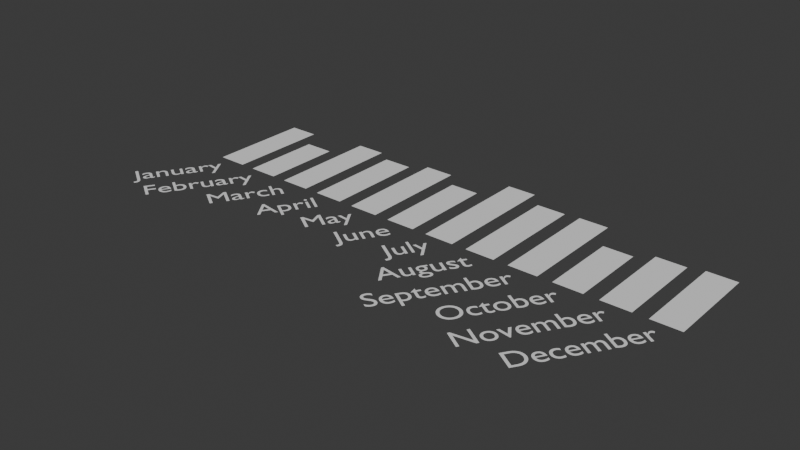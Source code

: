 # Source: ds_simple_bars_visualisation.blend  (saved by Blender 5.0.119; exported with 4.5.12 LTS)
import bpy
from mathutils import Matrix  # noqa: F401  (used for matrix-valued properties, if any)

bpy.ops.wm.read_factory_settings(use_empty=True)
scene = bpy.context.scene
scene.name = 'Scene'

# ---- world
world_world = bpy.data.worlds.new('World'); scene.world = world_world
world_world.use_nodes = True; world_world.node_tree.nodes.clear()
_N = world_world.node_tree.nodes; _L = world_world.node_tree.links
n0 = _N.new('ShaderNodeOutputWorld'); n0.name = 'World Output'; n0.location = (200, 100)
n1 = _N.new('ShaderNodeBackground'); n1.name = 'Background'; n1.location = (-200, 100)
n1.inputs[0].default_value = (0.05088, 0.05088, 0.05088, 1.0)
_L.new(n1.outputs[0], n0.inputs[0])
n0.is_active_output = True
world_world.color = (0.05088, 0.05088, 0.05088)
world_world.sun_shadow_jitter_overblur = 0.0

# ---- meshes
me_plane_277 = bpy.data.meshes.new('Plane.277')
me_plane_277.from_pydata([(0.0, 0.0, 0.0), (1.0, 0.0, 0.0), (0.0, 1.0, 0.0), (1.0, 1.0, 0.0)], [], [(0, 1, 3, 2)])
_uv = me_plane_277.uv_layers.new(name='UVMap')
_uv.uv.foreach_set('vector', [0.0, 0.0, 1.0, 0.0, 1.0, 1.0, 0.0, 1.0])
me_plane_277.update()
me_plane_278 = bpy.data.meshes.new('Plane.278')
me_plane_278.from_pydata([(1.5, 0.0, 0.0), (2.5, 0.0, 0.0), (1.5, 1.0, 0.0), (2.5, 1.0, 0.0)], [], [(0, 1, 3, 2)])
_uv = me_plane_278.uv_layers.new(name='UVMap')
_uv.uv.foreach_set('vector', [0.0, 0.0, 1.0, 0.0, 1.0, 1.0, 0.0, 1.0])
me_plane_278.update()
me_plane_279 = bpy.data.meshes.new('Plane.279')
me_plane_279.from_pydata([(3.0, 0.0, 0.0), (4.0, 0.0, 0.0), (3.0, 1.0, 0.0), (4.0, 1.0, 0.0)], [], [(0, 1, 3, 2)])
_uv = me_plane_279.uv_layers.new(name='UVMap')
_uv.uv.foreach_set('vector', [0.0, 0.0, 1.0, 0.0, 1.0, 1.0, 0.0, 1.0])
me_plane_279.update()
me_plane_280 = bpy.data.meshes.new('Plane.280')
me_plane_280.from_pydata([(4.5, 0.0, 0.0), (5.5, 0.0, 0.0), (4.5, 1.0, 0.0), (5.5, 1.0, 0.0)], [], [(0, 1, 3, 2)])
_uv = me_plane_280.uv_layers.new(name='UVMap')
_uv.uv.foreach_set('vector', [0.0, 0.0, 1.0, 0.0, 1.0, 1.0, 0.0, 1.0])
me_plane_280.update()
me_plane_281 = bpy.data.meshes.new('Plane.281')
me_plane_281.from_pydata([(6.0, 0.0, 0.0), (7.0, 0.0, 0.0), (6.0, 1.0, 0.0), (7.0, 1.0, 0.0)], [], [(0, 1, 3, 2)])
_uv = me_plane_281.uv_layers.new(name='UVMap')
_uv.uv.foreach_set('vector', [0.0, 0.0, 1.0, 0.0, 1.0, 1.0, 0.0, 1.0])
me_plane_281.update()
me_plane_282 = bpy.data.meshes.new('Plane.282')
me_plane_282.from_pydata([(7.5, 0.0, 0.0), (8.5, 0.0, 0.0), (7.5, 1.0, 0.0), (8.5, 1.0, 0.0)], [], [(0, 1, 3, 2)])
_uv = me_plane_282.uv_layers.new(name='UVMap')
_uv.uv.foreach_set('vector', [0.0, 0.0, 1.0, 0.0, 1.0, 1.0, 0.0, 1.0])
me_plane_282.update()
me_plane_283 = bpy.data.meshes.new('Plane.283')
me_plane_283.from_pydata([(9.0, 0.0, 0.0), (10.0, 0.0, 0.0), (9.0, 1.0, 0.0), (10.0, 1.0, 0.0)], [], [(0, 1, 3, 2)])
_uv = me_plane_283.uv_layers.new(name='UVMap')
_uv.uv.foreach_set('vector', [0.0, 0.0, 1.0, 0.0, 1.0, 1.0, 0.0, 1.0])
me_plane_283.update()
me_plane_284 = bpy.data.meshes.new('Plane.284')
me_plane_284.from_pydata([(10.5, 0.0, 0.0), (11.5, 0.0, 0.0), (10.5, 1.0, 0.0), (11.5, 1.0, 0.0)], [], [(0, 1, 3, 2)])
_uv = me_plane_284.uv_layers.new(name='UVMap')
_uv.uv.foreach_set('vector', [0.0, 0.0, 1.0, 0.0, 1.0, 1.0, 0.0, 1.0])
me_plane_284.update()
me_plane_285 = bpy.data.meshes.new('Plane.285')
me_plane_285.from_pydata([(12.0, 0.0, 0.0), (13.0, 0.0, 0.0), (12.0, 1.0, 0.0), (13.0, 1.0, 0.0)], [], [(0, 1, 3, 2)])
_uv = me_plane_285.uv_layers.new(name='UVMap')
_uv.uv.foreach_set('vector', [0.0, 0.0, 1.0, 0.0, 1.0, 1.0, 0.0, 1.0])
me_plane_285.update()
me_plane_286 = bpy.data.meshes.new('Plane.286')
me_plane_286.from_pydata([(13.5, 0.0, 0.0), (14.5, 0.0, 0.0), (13.5, 1.0, 0.0), (14.5, 1.0, 0.0)], [], [(0, 1, 3, 2)])
_uv = me_plane_286.uv_layers.new(name='UVMap')
_uv.uv.foreach_set('vector', [0.0, 0.0, 1.0, 0.0, 1.0, 1.0, 0.0, 1.0])
me_plane_286.update()
me_plane_287 = bpy.data.meshes.new('Plane.287')
me_plane_287.from_pydata([(15.0, 0.0, 0.0), (16.0, 0.0, 0.0), (15.0, 1.0, 0.0), (16.0, 1.0, 0.0)], [], [(0, 1, 3, 2)])
_uv = me_plane_287.uv_layers.new(name='UVMap')
_uv.uv.foreach_set('vector', [0.0, 0.0, 1.0, 0.0, 1.0, 1.0, 0.0, 1.0])
me_plane_287.update()
me_plane_288 = bpy.data.meshes.new('Plane.288')
me_plane_288.from_pydata([(16.5, 0.0, 0.0), (17.5, 0.0, 0.0), (16.5, 1.0, 0.0), (17.5, 1.0, 0.0)], [], [(0, 1, 3, 2)])
_uv = me_plane_288.uv_layers.new(name='UVMap')
_uv.uv.foreach_set('vector', [0.0, 0.0, 1.0, 0.0, 1.0, 1.0, 0.0, 1.0])
me_plane_288.update()

# ---- curves / text
txt_text_133 = bpy.data.curves.new('Text.133', 'FONT')
txt_text_133.dimensions = '2D'
txt_text_133.body = 'January'
txt_text_133.align_x = 'RIGHT'
txt_text_133.align_y = 'CENTER'
txt_text_134 = bpy.data.curves.new('Text.134', 'FONT')
txt_text_134.dimensions = '2D'
txt_text_134.body = 'February'
txt_text_134.align_x = 'RIGHT'
txt_text_134.align_y = 'CENTER'
txt_text_135 = bpy.data.curves.new('Text.135', 'FONT')
txt_text_135.dimensions = '2D'
txt_text_135.body = 'March'
txt_text_135.align_x = 'RIGHT'
txt_text_135.align_y = 'CENTER'
txt_text_136 = bpy.data.curves.new('Text.136', 'FONT')
txt_text_136.dimensions = '2D'
txt_text_136.body = 'April'
txt_text_136.align_x = 'RIGHT'
txt_text_136.align_y = 'CENTER'
txt_text_137 = bpy.data.curves.new('Text.137', 'FONT')
txt_text_137.dimensions = '2D'
txt_text_137.body = 'May'
txt_text_137.align_x = 'RIGHT'
txt_text_137.align_y = 'CENTER'
txt_text_138 = bpy.data.curves.new('Text.138', 'FONT')
txt_text_138.dimensions = '2D'
txt_text_138.body = 'June'
txt_text_138.align_x = 'RIGHT'
txt_text_138.align_y = 'CENTER'
txt_text_139 = bpy.data.curves.new('Text.139', 'FONT')
txt_text_139.dimensions = '2D'
txt_text_139.body = 'July'
txt_text_139.align_x = 'RIGHT'
txt_text_139.align_y = 'CENTER'
txt_text_140 = bpy.data.curves.new('Text.140', 'FONT')
txt_text_140.dimensions = '2D'
txt_text_140.body = 'August'
txt_text_140.align_x = 'RIGHT'
txt_text_140.align_y = 'CENTER'
txt_text_141 = bpy.data.curves.new('Text.141', 'FONT')
txt_text_141.dimensions = '2D'
txt_text_141.body = 'September'
txt_text_141.align_x = 'RIGHT'
txt_text_141.align_y = 'CENTER'
txt_text_142 = bpy.data.curves.new('Text.142', 'FONT')
txt_text_142.dimensions = '2D'
txt_text_142.body = 'October'
txt_text_142.align_x = 'RIGHT'
txt_text_142.align_y = 'CENTER'
txt_text_143 = bpy.data.curves.new('Text.143', 'FONT')
txt_text_143.dimensions = '2D'
txt_text_143.body = 'November'
txt_text_143.align_x = 'RIGHT'
txt_text_143.align_y = 'CENTER'
txt_text_144 = bpy.data.curves.new('Text.144', 'FONT')
txt_text_144.dimensions = '2D'
txt_text_144.body = 'December'
txt_text_144.align_x = 'RIGHT'
txt_text_144.align_y = 'CENTER'

# ---- objects
ob_plane = bpy.data.objects.new('Plane', me_plane_277)
ob_text = bpy.data.objects.new('Text', txt_text_133)
ob_plane_001 = bpy.data.objects.new('Plane.001', me_plane_278)
ob_text_001 = bpy.data.objects.new('Text.001', txt_text_134)
ob_plane_002 = bpy.data.objects.new('Plane.002', me_plane_279)
ob_text_002 = bpy.data.objects.new('Text.002', txt_text_135)
ob_plane_003 = bpy.data.objects.new('Plane.003', me_plane_280)
ob_text_003 = bpy.data.objects.new('Text.003', txt_text_136)
ob_plane_004 = bpy.data.objects.new('Plane.004', me_plane_281)
ob_text_004 = bpy.data.objects.new('Text.004', txt_text_137)
ob_plane_005 = bpy.data.objects.new('Plane.005', me_plane_282)
ob_text_005 = bpy.data.objects.new('Text.005', txt_text_138)
ob_plane_006 = bpy.data.objects.new('Plane.006', me_plane_283)
ob_text_006 = bpy.data.objects.new('Text.006', txt_text_139)
ob_plane_007 = bpy.data.objects.new('Plane.007', me_plane_284)
ob_text_007 = bpy.data.objects.new('Text.007', txt_text_140)
ob_plane_008 = bpy.data.objects.new('Plane.008', me_plane_285)
ob_text_008 = bpy.data.objects.new('Text.008', txt_text_141)
ob_plane_009 = bpy.data.objects.new('Plane.009', me_plane_286)
ob_text_009 = bpy.data.objects.new('Text.009', txt_text_142)
ob_plane_010 = bpy.data.objects.new('Plane.010', me_plane_287)
ob_text_010 = bpy.data.objects.new('Text.010', txt_text_143)
ob_plane_011 = bpy.data.objects.new('Plane.011', me_plane_288)
ob_text_011 = bpy.data.objects.new('Text.011', txt_text_144)

# ---- transforms, parenting, visibility, modifiers, constraints
ob_plane.location = (0.0, 0.0, 0.0)
ob_plane.scale = (1.0, 3.52, 1.0)
ob_text.location = (0.5, -0.5, 0.0)
ob_text.rotation_euler = (0.0, -0.0, 1.0)
ob_plane_001.location = (0.0, 0.0, 0.0)
ob_plane_001.scale = (1.0, 2.74, 1.0)
ob_text_001.location = (2.0, -0.5, 0.0)
ob_text_001.rotation_euler = (0.0, -0.0, 1.0)
ob_plane_002.location = (0.0, 0.0, 0.0)
ob_plane_002.scale = (1.0, 3.81, 1.0)
ob_text_002.location = (3.5, -0.5, 0.0)
ob_text_002.rotation_euler = (0.0, -0.0, 1.0)
ob_plane_003.location = (0.0, 0.0, 0.0)
ob_plane_003.scale = (1.0, 3.48, 1.0)
ob_text_003.location = (5.0, -0.5, 0.0)
ob_text_003.rotation_euler = (0.0, -0.0, 1.0)
ob_plane_004.location = (0.0, 0.0, 0.0)
ob_plane_004.scale = (1.0, 3.88, 1.0)
ob_text_004.location = (6.5, -0.5, 0.0)
ob_text_004.rotation_euler = (0.0, -0.0, 1.0)
ob_plane_005.location = (0.0, 0.0, 0.0)
ob_plane_005.scale = (1.0, 3.29, 1.0)
ob_text_005.location = (8.0, -0.5, 0.0)
ob_text_005.rotation_euler = (0.0, -0.0, 1.0)
ob_plane_006.location = (0.0, 0.0, 0.0)
ob_plane_006.scale = (1.0, 4.39, 1.0)
ob_text_006.location = (9.5, -0.5, 0.0)
ob_text_006.rotation_euler = (0.0, -0.0, 1.0)
ob_plane_007.location = (0.0, 0.0, 0.0)
ob_plane_007.scale = (1.0, 3.82, 1.0)
ob_text_007.location = (11.0, -0.5, 0.0)
ob_text_007.rotation_euler = (0.0, -0.0, 1.0)
ob_plane_008.location = (0.0, 0.0, 0.0)
ob_plane_008.scale = (1.0, 3.88, 1.0)
ob_text_008.location = (12.5, -0.5, 0.0)
ob_text_008.rotation_euler = (0.0, -0.0, 1.0)
ob_plane_009.location = (0.0, 0.0, 0.0)
ob_plane_009.scale = (1.0, 2.75, 1.0)
ob_text_009.location = (14.0, -0.5, 0.0)
ob_text_009.rotation_euler = (0.0, -0.0, 1.0)
ob_plane_010.location = (0.0, 0.0, 0.0)
ob_plane_010.scale = (1.0, 3.16, 1.0)
ob_text_010.location = (15.5, -0.5, 0.0)
ob_text_010.rotation_euler = (0.0, -0.0, 1.0)
ob_plane_011.location = (0.0, 0.0, 0.0)
ob_plane_011.scale = (1.0, 3.31, 1.0)
ob_text_011.location = (17.0, -0.5, 0.0)
ob_text_011.rotation_euler = (0.0, -0.0, 1.0)

# ---- collection membership
scene.collection.objects.link(ob_plane)
scene.collection.objects.link(ob_text)
scene.collection.objects.link(ob_plane_001)
scene.collection.objects.link(ob_text_001)
scene.collection.objects.link(ob_plane_002)
scene.collection.objects.link(ob_text_002)
scene.collection.objects.link(ob_plane_003)
scene.collection.objects.link(ob_text_003)
scene.collection.objects.link(ob_plane_004)
scene.collection.objects.link(ob_text_004)
scene.collection.objects.link(ob_plane_005)
scene.collection.objects.link(ob_text_005)
scene.collection.objects.link(ob_plane_006)
scene.collection.objects.link(ob_text_006)
scene.collection.objects.link(ob_plane_007)
scene.collection.objects.link(ob_text_007)
scene.collection.objects.link(ob_plane_008)
scene.collection.objects.link(ob_text_008)
scene.collection.objects.link(ob_plane_009)
scene.collection.objects.link(ob_text_009)
scene.collection.objects.link(ob_plane_010)
scene.collection.objects.link(ob_text_010)
scene.collection.objects.link(ob_plane_011)
scene.collection.objects.link(ob_text_011)

# ---- scene / render settings (as saved in the file)
scene.frame_start = 1; scene.frame_end = 250; scene.frame_set(1)
scene.render.engine = 'CYCLES'
scene.render.film_transparent = True
scene.render.bake_bias = 0.0
scene.render.bake_samples = 0
scene.cycles.samples = 1024
scene.cycles.adaptive_threshold = 0.1
bpy.context.view_layer.update()

# ---- added for rendering (the .blend has no active camera and no usable light): camera, sun
cam_auto = bpy.data.cameras.new('AutoCamera')
cam_auto.lens = 50.0
cam_auto.sensor_width = 36.0
cam_auto.clip_end = 1000.0
ob_auto_camera = bpy.data.objects.new('AutoCamera', cam_auto)
scene.collection.objects.link(ob_auto_camera)
ob_auto_camera.location = (27.3697, -23.2395, 15.4727)
ob_auto_camera.rotation_euler = (1.09748, -7.21219e-08, 0.694738)
scene.camera = ob_auto_camera
light_auto_sun = bpy.data.lights.new('AutoSun', 'SUN')
light_auto_sun.energy = 3.0
light_auto_sun.angle = 0.0523599
ob_auto_sun = bpy.data.objects.new('AutoSun', light_auto_sun)
scene.collection.objects.link(ob_auto_sun)
ob_auto_sun.rotation_euler = (0.872665, 0.174533, 0.523599)
bpy.context.view_layer.update()
